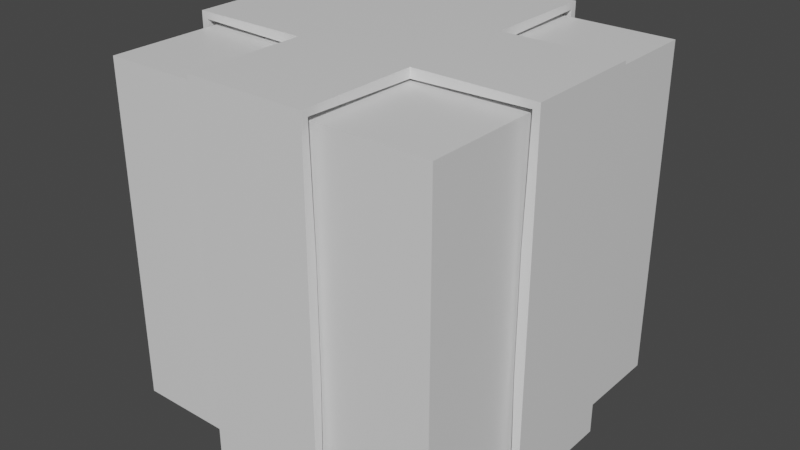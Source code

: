 # Source: fr_m_holiday.blend  (saved by Blender 2.92.15; exported with 4.5.12 LTS)
import bpy
from mathutils import Matrix  # noqa: F401  (used for matrix-valued properties, if any)

bpy.ops.wm.read_factory_settings(use_empty=True)
scene = bpy.context.scene
scene.name = 'Scene'

# ---- collections
col_collection = bpy.data.collections.new('Collection'); scene.collection.children.link(col_collection)

# ---- materials (node trees are filled in below, after node groups)
mat_material_001 = bpy.data.materials.new('Material.001')
mat_material_001.alpha_threshold = 0.0
mat_material_001.use_transparent_shadow = False
mat_material_001.line_color = (0.0, 0.0, 0.0, 1.0)
mat_material = bpy.data.materials.new('Material')
mat_material.alpha_threshold = 0.0
mat_material.use_transparent_shadow = False
mat_material.line_color = (0.0, 0.0, 0.0, 1.0)

# ---- material node trees
mat_material_001.use_nodes = True; mat_material_001.node_tree.nodes.clear()
_N = mat_material_001.node_tree.nodes; _L = mat_material_001.node_tree.links
n0 = _N.new('ShaderNodeOutputMaterial'); n0.name = 'Material Output'; n0.location = (300, 300)
n1 = _N.new('ShaderNodeBsdfPrincipled'); n1.name = 'Principled BSDF'; n1.location = (10, 300)
n1.distribution = 'GGX'
n1.subsurface_method = 'BURLEY'
n1.inputs[2].default_value = 0.4
n1.inputs[3].default_value = 1.45
n1.inputs[27].default_value = (0.0, 0.0, 0.0, 1.0)
n1.inputs[28].default_value = 1.0
_L.new(n1.outputs[0], n0.inputs[0])
n0.is_active_output = True
mat_material.use_nodes = True; mat_material.node_tree.nodes.clear()
_N = mat_material.node_tree.nodes; _L = mat_material.node_tree.links
n0 = _N.new('ShaderNodeOutputMaterial'); n0.name = 'Material Output'; n0.location = (300, 300)
n1 = _N.new('ShaderNodeBsdfPrincipled'); n1.name = 'Principled BSDF'; n1.location = (10, 300)
n1.distribution = 'GGX'
n1.subsurface_method = 'BURLEY'
n1.inputs[2].default_value = 0.4
n1.inputs[3].default_value = 1.45
n1.inputs[27].default_value = (0.0, 0.0, 0.0, 1.0)
n1.inputs[28].default_value = 1.0
_L.new(n1.outputs[0], n0.inputs[0])
n0.is_active_output = True

# ---- world
world_world = bpy.data.worlds.new('World'); scene.world = world_world
world_world.use_nodes = True; world_world.node_tree.nodes.clear()
_N = world_world.node_tree.nodes; _L = world_world.node_tree.links
n0 = _N.new('ShaderNodeOutputWorld'); n0.name = 'World Output'; n0.location = (300, 300)
n1 = _N.new('ShaderNodeBackground'); n1.name = 'Background'; n1.location = (10, 300)
n1.inputs[0].default_value = (0.05088, 0.05088, 0.05088, 1.0)
_L.new(n1.outputs[0], n0.inputs[0])
n0.is_active_output = True
world_world.color = (0.05088, 0.05088, 0.05088)
world_world.use_sun_shadow = False
world_world.sun_shadow_jitter_overblur = 0.0

# ---- meshes
me_cube = bpy.data.meshes.new('Cube')
me_cube.from_pydata([(1.0, 1.0, 1.0), (1.0, 1.0, -1.0), (1.0, -1.0, 1.0), (1.0, -1.0, -1.0), (-1.0, 1.0, 1.0), (-1.0, 1.0, -1.0), (-1.0, -1.0, 1.0), (-1.0, -1.0, -1.0)], [], [(0, 4, 6, 2), (3, 2, 6, 7), (7, 6, 4, 5), (5, 1, 3, 7), (1, 0, 2, 3), (5, 4, 0, 1)])
_uv = me_cube.uv_layers.new(name='UVMap')
_uv.uv.foreach_set('vector', [0.6667, 0.0, 1.0, 0.0, 1.0, 0.3333, 0.6667, 0.3333, 0.3333, 0.0, 0.3333, 0.3333, 0.0, 0.3333, 0.0, 0.0, 0.3333, 0.3333, 0.3333, 0.6667, 0.0, 0.6667, 0.0, 0.3333, 0.3333, 0.0, 0.6667, 0.0, 0.6667, 0.3333, 0.3333, 0.3333, 0.6667, 0.3333, 0.6667, 0.6667, 0.3333, 0.6667, 0.3333, 0.3333, 0.3333, 0.6667, 0.3333, 1.0, 0.0, 1.0, 0.0, 0.6667])
me_cube.materials.append(mat_material_001)
me_cube.use_remesh_preserve_volume = False
me_cube.use_remesh_preserve_attributes = False
me_cube.use_mirror_vertex_groups = False
me_cube.update()
me_cube_001 = bpy.data.meshes.new('Cube.001')
me_cube_001.from_pydata([(-0.9396, 0.3132, -0.9396), (-0.9396, -0.3132, -0.9396), (0.3132, 0.9396, -0.9396), (-0.3132, 0.9396, -0.9396), (0.3132, -0.9396, 0.9396), (-0.3132, -0.9396, 0.9396), (0.9396, 0.3132, 0.9396), (0.9396, -0.3132, 0.9396), (-0.3132, -0.9396, -0.9396), (0.3132, -0.9396, -0.9396), (-0.9396, -0.3132, 0.9396), (-0.9396, 0.3132, 0.9396), (-0.3132, 0.9396, 0.9396), (0.3132, 0.9396, 0.9396), (0.9396, -0.3132, -0.9396), (0.9396, 0.3132, -0.9396), (-0.3132, 0.9396, -0.3132), (0.3132, 0.9396, -0.3132), (-0.3132, 0.9396, 0.3132), (0.3132, 0.9396, 0.3132), (0.9396, 0.3132, -0.3132), (0.9396, -0.3132, -0.3132), (0.9396, 0.3132, 0.3132), (0.9396, -0.3132, 0.3132), (-0.3132, 0.3132, -0.9396), (-0.3132, -0.3132, -0.9396), (0.3132, 0.3132, -0.9396), (0.3132, -0.3132, -0.9396), (-0.9396, -0.3132, -0.3132), (-0.9396, 0.3132, -0.3132), (-0.9396, -0.3132, 0.3132), (-0.9396, 0.3132, 0.3132), (0.3132, -0.9396, -0.3132), (-0.3132, -0.9396, -0.3132), (0.3132, -0.9396, 0.3132), (-0.3132, -0.9396, 0.3132), (0.3132, 0.3132, 0.9396), (0.3132, -0.3132, 0.9396), (-0.3132, 0.3132, 0.9396), (-0.3132, -0.3132, 0.9396)], [], [(3, 16, 17, 2), (16, 18, 19, 17), (18, 12, 13, 19), (15, 20, 21, 14), (20, 22, 23, 21), (22, 6, 7, 23), (25, 27, 9, 8), (0, 24, 25, 1), (3, 2, 26, 24), (24, 26, 27, 25), (26, 15, 14, 27), (1, 28, 29, 0), (28, 30, 31, 29), (30, 10, 11, 31), (9, 32, 33, 8), (32, 34, 35, 33), (34, 4, 5, 35), (37, 39, 5, 4), (6, 36, 37, 7), (13, 12, 38, 36), (36, 38, 39, 37), (38, 11, 10, 39)])
_uv = me_cube_001.uv_layers.new(name='UVMap')
_uv.uv.foreach_set('vector', [0.6381, 0.5, 0.6381, 0.6667, 0.4714, 0.6667, 0.4714, 0.5, 0.6381, 0.6667, 0.6381, 0.8333, 0.4714, 0.8333, 0.4714, 0.6667, 0.6381, 0.8333, 0.6381, 1.0, 0.4714, 1.0, 0.4714, 0.8333, 0.9714, 0.0, 0.9714, 0.1667, 0.8047, 0.1667, 0.8047, 0.0, 0.9714, 0.1667, 0.9714, 0.3333, 0.8047, 0.3333, 0.8047, 0.1667, 0.9714, 0.3333, 0.9714, 0.5, 0.8047, 0.5, 0.8047, 0.3333, 0.2357, 0.3536, 0.3536, 0.2357, 0.4714, 0.3536, 0.3536, 0.4714, 0.0, 0.3536, 0.1179, 0.2357, 0.2357, 0.3536, 0.1179, 0.4714, 0.0, 0.1179, 0.1179, 0.0, 0.2357, 0.1179, 0.1179, 0.2357, 0.1179, 0.2357, 0.2357, 0.1179, 0.3536, 0.2357, 0.2357, 0.3536, 0.2357, 0.1179, 0.3536, 0.0, 0.4714, 0.1179, 0.3536, 0.2357, 0.6381, 0.0, 0.6381, 0.1667, 0.4714, 0.1667, 0.4714, 0.0, 0.6381, 0.1667, 0.6381, 0.3333, 0.4714, 0.3333, 0.4714, 0.1667, 0.6381, 0.3333, 0.6381, 0.5, 0.4714, 0.5, 0.4714, 0.3333, 0.8047, 0.0, 0.8047, 0.1667, 0.6381, 0.1667, 0.6381, 0.0, 0.8047, 0.1667, 0.8047, 0.3333, 0.6381, 0.3333, 0.6381, 0.1667, 0.8047, 0.3333, 0.8047, 0.5, 0.6381, 0.5, 0.6381, 0.3333, 0.2357, 0.825, 0.3536, 0.7071, 0.4714, 0.825, 0.3536, 0.9428, 0.0, 0.825, 0.1179, 0.7071, 0.2357, 0.825, 0.1179, 0.9428, 0.0, 0.5893, 0.1179, 0.4714, 0.2357, 0.5893, 0.1179, 0.7071, 0.1179, 0.7071, 0.2357, 0.5893, 0.3536, 0.7071, 0.2357, 0.825, 0.2357, 0.5893, 0.3536, 0.4714, 0.4714, 0.5893, 0.3536, 0.7071])
me_cube_001.materials.append(mat_material)
me_cube_001.use_remesh_preserve_volume = False
me_cube_001.use_remesh_preserve_attributes = False
me_cube_001.use_mirror_vertex_groups = False
me_cube_001.update()

# ---- objects
ob_cube = bpy.data.objects.new('Cube', me_cube)
ob_cube_001 = bpy.data.objects.new('Cube.001', me_cube_001)

# ---- transforms, parenting, visibility, modifiers, constraints
ob_cube.location = (0.0, 0.0, 0.0)
ob_cube.lock_rotations_4d = False
ob_cube.empty_display_type = 'ARROWS'
ob_cube.lineart.crease_threshold = 0.0
ob_cube_001.location = (0.0, 0.0, 0.0)
ob_cube_001.scale = (-1.14, -1.14, -1.14)
ob_cube_001.lock_rotations_4d = False
ob_cube_001.empty_display_type = 'ARROWS'
ob_cube_001.lineart.crease_threshold = 0.0
_m = ob_cube_001.modifiers.new('Solidify', 'SOLIDIFY')
_m.thickness = 0.05

# ---- collection membership
col_collection.objects.link(ob_cube)
col_collection.objects.link(ob_cube_001)

# ---- scene / render settings (as saved in the file)
scene.frame_start = 1; scene.frame_end = 250; scene.frame_set(1)
scene.render.engine = 'BLENDER_EEVEE_NEXT'
scene.cycles.use_denoising = False
scene.cycles.samples = 128
scene.cycles.sampling_pattern = 'TABULATED_SOBOL'
scene.cycles.use_adaptive_sampling = False
scene.cycles.use_light_tree = False
scene.view_settings.view_transform = 'Filmic'
bpy.context.view_layer.update()

# ---- added for rendering (the .blend has no active camera and no usable light): camera, sun
cam_auto = bpy.data.cameras.new('AutoCamera')
cam_auto.lens = 50.0
cam_auto.sensor_width = 36.0
cam_auto.clip_end = 1000.0
ob_auto_camera = bpy.data.objects.new('AutoCamera', cam_auto)
scene.collection.objects.link(ob_auto_camera)
ob_auto_camera.location = (3.43219, -4.11862, 2.74575)
ob_auto_camera.rotation_euler = (1.09748, -7.21219e-08, 0.694738)
scene.camera = ob_auto_camera
light_auto_sun = bpy.data.lights.new('AutoSun', 'SUN')
light_auto_sun.energy = 3.0
light_auto_sun.angle = 0.0523599
ob_auto_sun = bpy.data.objects.new('AutoSun', light_auto_sun)
scene.collection.objects.link(ob_auto_sun)
ob_auto_sun.rotation_euler = (0.872665, 0.174533, 0.523599)
bpy.context.view_layer.update()
